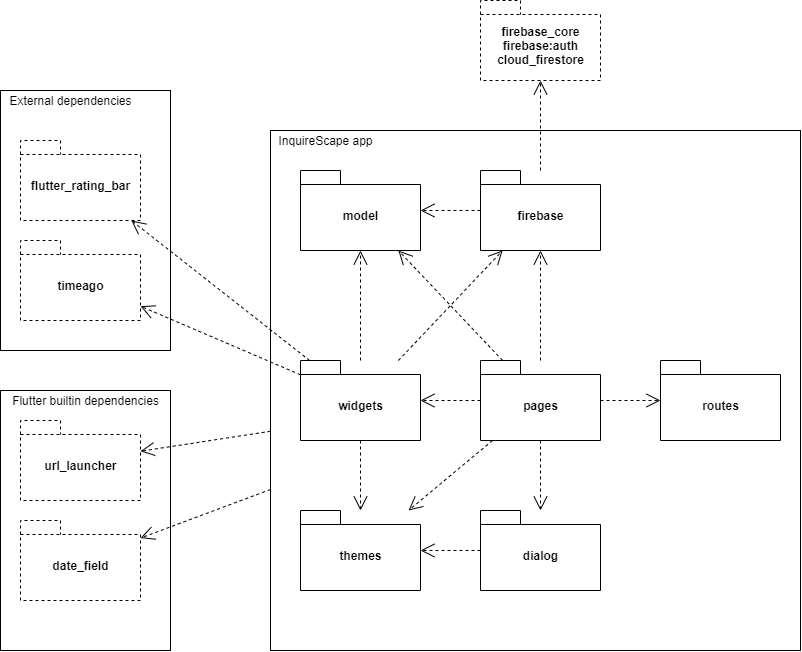

The diagram above was exported from draw.io. Its source (the exported page's mxGraphModel, read from the mxfile embedded in the PNG):
<mxGraphModel dx="1164" dy="881" grid="1" gridSize="10" guides="1" tooltips="1" connect="1" arrows="1" fold="1" page="1" pageScale="1" pageWidth="850" pageHeight="1100" math="0" shadow="0">
  <root>
    <mxCell id="0" />
    <mxCell id="1" parent="0" />
    <mxCell id="32" value="" style="rounded=0;whiteSpace=wrap;html=1;strokeWidth=1;" vertex="1" parent="1">
      <mxGeometry x="30" y="430" width="170" height="260" as="geometry" />
    </mxCell>
    <mxCell id="33" value="" style="rounded=0;whiteSpace=wrap;html=1;strokeColor=#000000;strokeWidth=1;" vertex="1" parent="1">
      <mxGeometry x="300" y="170" width="530" height="520" as="geometry" />
    </mxCell>
    <mxCell id="31" value="" style="rounded=0;whiteSpace=wrap;html=1;strokeWidth=1;" vertex="1" parent="1">
      <mxGeometry x="30" y="130" width="170" height="260" as="geometry" />
    </mxCell>
    <mxCell id="3" value="dialog" style="shape=folder;fontStyle=1;spacingTop=10;tabWidth=40;tabHeight=14;tabPosition=left;html=1;" vertex="1" parent="1">
      <mxGeometry x="510" y="550" width="120" height="80" as="geometry" />
    </mxCell>
    <mxCell id="4" value="firebase" style="shape=folder;fontStyle=1;spacingTop=10;tabWidth=40;tabHeight=14;tabPosition=left;html=1;" vertex="1" parent="1">
      <mxGeometry x="510" y="210" width="120" height="80" as="geometry" />
    </mxCell>
    <mxCell id="5" value="model" style="shape=folder;fontStyle=1;spacingTop=10;tabWidth=40;tabHeight=14;tabPosition=left;html=1;" vertex="1" parent="1">
      <mxGeometry x="330" y="210" width="120" height="80" as="geometry" />
    </mxCell>
    <mxCell id="6" value="pages" style="shape=folder;fontStyle=1;spacingTop=10;tabWidth=40;tabHeight=14;tabPosition=left;html=1;" vertex="1" parent="1">
      <mxGeometry x="510" y="400" width="120" height="80" as="geometry" />
    </mxCell>
    <mxCell id="7" value="widgets" style="shape=folder;fontStyle=1;spacingTop=10;tabWidth=40;tabHeight=14;tabPosition=left;html=1;" vertex="1" parent="1">
      <mxGeometry x="330" y="400" width="120" height="80" as="geometry" />
    </mxCell>
    <mxCell id="9" value="routes" style="shape=folder;fontStyle=1;spacingTop=10;tabWidth=40;tabHeight=14;tabPosition=left;html=1;" vertex="1" parent="1">
      <mxGeometry x="690" y="400" width="120" height="80" as="geometry" />
    </mxCell>
    <mxCell id="10" value="themes&lt;br&gt;" style="shape=folder;fontStyle=1;spacingTop=10;tabWidth=40;tabHeight=14;tabPosition=left;html=1;" vertex="1" parent="1">
      <mxGeometry x="330" y="550" width="120" height="80" as="geometry" />
    </mxCell>
    <mxCell id="11" value="firebase_core&lt;br&gt;firebase:auth&lt;br&gt;cloud_firestore" style="shape=folder;fontStyle=1;spacingTop=10;tabWidth=40;tabHeight=14;tabPosition=left;html=1;dashed=1;strokeWidth=1;perimeterSpacing=0;" vertex="1" parent="1">
      <mxGeometry x="510" y="40" width="120" height="80" as="geometry" />
    </mxCell>
    <mxCell id="12" value="" style="endArrow=open;endSize=12;dashed=1;html=1;" edge="1" parent="1" source="4" target="11">
      <mxGeometry width="160" relative="1" as="geometry">
        <mxPoint x="330" y="219.66" as="sourcePoint" />
        <mxPoint x="490" y="219.66" as="targetPoint" />
      </mxGeometry>
    </mxCell>
    <mxCell id="14" value="" style="endArrow=open;endSize=12;dashed=1;html=1;" edge="1" parent="1" source="6" target="3">
      <mxGeometry width="160" relative="1" as="geometry">
        <mxPoint x="339.9999999999999" y="289.99999999999994" as="sourcePoint" />
        <mxPoint x="499.9999999999999" y="289.99999999999994" as="targetPoint" />
      </mxGeometry>
    </mxCell>
    <mxCell id="15" value="" style="endArrow=open;endSize=12;dashed=1;html=1;" edge="1" parent="1" source="6" target="7">
      <mxGeometry width="160" relative="1" as="geometry">
        <mxPoint x="349.9999999999999" y="300" as="sourcePoint" />
        <mxPoint x="509.9999999999999" y="300" as="targetPoint" />
      </mxGeometry>
    </mxCell>
    <mxCell id="16" value="" style="endArrow=open;endSize=12;dashed=1;html=1;" edge="1" parent="1" source="7" target="4">
      <mxGeometry width="160" relative="1" as="geometry">
        <mxPoint x="359.9999999999999" y="310" as="sourcePoint" />
        <mxPoint x="519.9999999999999" y="310" as="targetPoint" />
      </mxGeometry>
    </mxCell>
    <mxCell id="17" value="" style="endArrow=open;endSize=12;dashed=1;html=1;" edge="1" parent="1" source="6" target="4">
      <mxGeometry width="160" relative="1" as="geometry">
        <mxPoint x="349.9999999999999" y="300" as="sourcePoint" />
        <mxPoint x="509.9999999999999" y="300" as="targetPoint" />
      </mxGeometry>
    </mxCell>
    <mxCell id="18" value="" style="endArrow=open;endSize=12;dashed=1;html=1;" edge="1" parent="1" source="7" target="10">
      <mxGeometry width="160" relative="1" as="geometry">
        <mxPoint x="449.9999999999999" y="480" as="sourcePoint" />
        <mxPoint x="609.9999999999999" y="480" as="targetPoint" />
      </mxGeometry>
    </mxCell>
    <mxCell id="19" value="" style="endArrow=open;endSize=12;dashed=1;html=1;" edge="1" parent="1" source="6" target="10">
      <mxGeometry width="160" relative="1" as="geometry">
        <mxPoint x="690" y="390" as="sourcePoint" />
        <mxPoint x="640" y="390" as="targetPoint" />
      </mxGeometry>
    </mxCell>
    <mxCell id="20" value="" style="endArrow=open;endSize=12;dashed=1;html=1;" edge="1" parent="1" source="4" target="5">
      <mxGeometry width="160" relative="1" as="geometry">
        <mxPoint x="580" y="350" as="sourcePoint" />
        <mxPoint x="580" y="270" as="targetPoint" />
      </mxGeometry>
    </mxCell>
    <mxCell id="21" value="" style="endArrow=open;endSize=12;dashed=1;html=1;" edge="1" parent="1" source="7" target="5">
      <mxGeometry width="160" relative="1" as="geometry">
        <mxPoint x="520" y="230" as="sourcePoint" />
        <mxPoint x="460" y="230" as="targetPoint" />
      </mxGeometry>
    </mxCell>
    <mxCell id="22" value="" style="endArrow=open;endSize=12;dashed=1;html=1;" edge="1" parent="1" source="6" target="5">
      <mxGeometry width="160" relative="1" as="geometry">
        <mxPoint x="530" y="240" as="sourcePoint" />
        <mxPoint x="470" y="240" as="targetPoint" />
      </mxGeometry>
    </mxCell>
    <mxCell id="24" value="" style="endArrow=open;endSize=12;dashed=1;html=1;" edge="1" parent="1" source="3" target="10">
      <mxGeometry width="160" relative="1" as="geometry">
        <mxPoint x="803.8461538461538" y="440" as="sourcePoint" />
        <mxPoint x="846.1538461538462" y="490" as="targetPoint" />
      </mxGeometry>
    </mxCell>
    <mxCell id="25" value="" style="endArrow=open;endSize=12;dashed=1;html=1;" edge="1" parent="1" source="6" target="9">
      <mxGeometry width="160" relative="1" as="geometry">
        <mxPoint x="580" y="490" as="sourcePoint" />
        <mxPoint x="580" y="560" as="targetPoint" />
      </mxGeometry>
    </mxCell>
    <mxCell id="27" value="flutter_rating_bar" style="shape=folder;fontStyle=1;spacingTop=10;tabWidth=40;tabHeight=14;tabPosition=left;html=1;dashed=1;strokeWidth=1;perimeterSpacing=0;" vertex="1" parent="1">
      <mxGeometry x="50" y="180" width="120" height="80" as="geometry" />
    </mxCell>
    <mxCell id="28" value="url_launcher" style="shape=folder;fontStyle=1;spacingTop=10;tabWidth=40;tabHeight=14;tabPosition=left;html=1;dashed=1;strokeWidth=1;perimeterSpacing=0;" vertex="1" parent="1">
      <mxGeometry x="50" y="460" width="120" height="80" as="geometry" />
    </mxCell>
    <mxCell id="29" value="timeago" style="shape=folder;fontStyle=1;spacingTop=10;tabWidth=40;tabHeight=14;tabPosition=left;html=1;dashed=1;strokeWidth=1;perimeterSpacing=0;" vertex="1" parent="1">
      <mxGeometry x="50" y="280" width="120" height="80" as="geometry" />
    </mxCell>
    <mxCell id="30" value="date_field" style="shape=folder;fontStyle=1;spacingTop=10;tabWidth=40;tabHeight=14;tabPosition=left;html=1;dashed=1;strokeWidth=1;perimeterSpacing=0;" vertex="1" parent="1">
      <mxGeometry x="50" y="560" width="120" height="80" as="geometry" />
    </mxCell>
    <mxCell id="34" value="External dependencies" style="text;html=1;align=center;verticalAlign=middle;resizable=0;points=[];autosize=1;" vertex="1" parent="1">
      <mxGeometry x="30" y="130" width="140" height="20" as="geometry" />
    </mxCell>
    <mxCell id="35" value="Flutter builtin dependencies" style="text;html=1;align=center;verticalAlign=middle;resizable=0;points=[];autosize=1;" vertex="1" parent="1">
      <mxGeometry x="35" y="430" width="160" height="20" as="geometry" />
    </mxCell>
    <mxCell id="36" value="InquireScape app" style="text;html=1;align=center;verticalAlign=middle;resizable=0;points=[];autosize=1;" vertex="1" parent="1">
      <mxGeometry x="300" y="170" width="110" height="20" as="geometry" />
    </mxCell>
    <mxCell id="37" value="" style="endArrow=open;endSize=12;dashed=1;html=1;" edge="1" parent="1" source="7" target="27">
      <mxGeometry width="160" relative="1" as="geometry">
        <mxPoint x="399.9999999999998" y="410" as="sourcePoint" />
        <mxPoint x="270" y="390" as="targetPoint" />
      </mxGeometry>
    </mxCell>
    <mxCell id="38" value="" style="endArrow=open;endSize=12;dashed=1;html=1;" edge="1" parent="1" source="7" target="29">
      <mxGeometry width="160" relative="1" as="geometry">
        <mxPoint x="157.6470588235295" y="270" as="sourcePoint" />
        <mxPoint x="279.9999999999998" y="400" as="targetPoint" />
      </mxGeometry>
    </mxCell>
    <mxCell id="39" value="" style="endArrow=open;endSize=12;dashed=1;html=1;" edge="1" parent="1" source="33" target="28">
      <mxGeometry width="160" relative="1" as="geometry">
        <mxPoint x="339.9999999999998" y="424.2857142857142" as="sourcePoint" />
        <mxPoint x="180" y="355.7142857142858" as="targetPoint" />
      </mxGeometry>
    </mxCell>
    <mxCell id="40" value="" style="endArrow=open;endSize=12;dashed=1;html=1;" edge="1" parent="1" source="33" target="30">
      <mxGeometry width="160" relative="1" as="geometry">
        <mxPoint x="309.9999999999998" y="480.76923076923094" as="sourcePoint" />
        <mxPoint x="180" y="500.7692307692307" as="targetPoint" />
      </mxGeometry>
    </mxCell>
  </root>
</mxGraphModel>